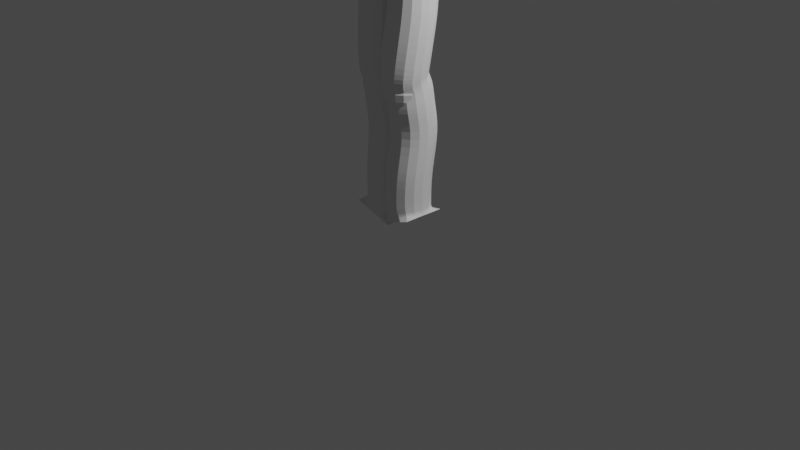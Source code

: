 # Source: legs01.blend  (saved by Blender 3.3.6; exported with 4.5.12 LTS)
import bpy
from mathutils import Matrix  # noqa: F401  (used for matrix-valued properties, if any)

bpy.ops.wm.read_factory_settings(use_empty=True)
scene = bpy.context.scene
scene.name = 'Scene'

# ---- collections
col_collection = bpy.data.collections.new('Collection'); scene.collection.children.link(col_collection)

# ---- world
world_world = bpy.data.worlds.new('World'); scene.world = world_world
world_world.use_nodes = True; world_world.node_tree.nodes.clear()
_N = world_world.node_tree.nodes; _L = world_world.node_tree.links
n0 = _N.new('ShaderNodeOutputWorld'); n0.name = 'World Output'; n0.location = (300, 300)
n1 = _N.new('ShaderNodeBackground'); n1.name = 'Background'; n1.location = (10, 300)
n1.inputs[0].default_value = (0.05088, 0.05088, 0.05088, 1.0)
_L.new(n1.outputs[0], n0.inputs[0])
n0.is_active_output = True
world_world.color = (0.05088, 0.05088, 0.05088)
world_world.use_sun_shadow = False
world_world.sun_shadow_jitter_overblur = 0.0

# ---- cameras
cam_camera = bpy.data.cameras.new('Camera')
cam_camera.clip_end = 100.0
cam_camera.ortho_scale = 7.314

# ---- lights
light_light = bpy.data.lights.new('Light', 'POINT')
light_light.transmission_factor = 0.0
light_light.energy = 1000.0
light_light.shadow_soft_size = 0.1
light_light.shadow_maximum_resolution = 0.006
light_light.use_absolute_resolution = True

# ---- meshes
me_vert = bpy.data.meshes.new('Vert')
me_vert.from_pydata([(0.0, 0.0, 0.0), (0.2083, 0.0, 0.0), (0.2, 0.002026, -0.411), (0.1754, -0.05348, -0.8194), (0.1476, -0.07459, -1.09), (0.1288, -0.06277, -1.176), (0.1343, 1.808e-07, -1.283), (0.1507, 2.095e-07, -1.453), (0.148, 0.07119, -1.724), (0.1288, 2.861e-07, -2.129), (0.1178, 3.251e-07, -2.42), (0.1288, 3.417e-07, -2.543), (0.1672, 3.549e-07, -2.642), (0.1672, 3.549e-07, -2.642), (0.004567, -1.565e-08, 0.1165), (-0.01142, -4.081e-08, 0.3037), (-0.0137, -5.216e-08, 0.3882), (-0.009134, -8.131e-08, 0.6052), (-0.02055, -1.013e-07, 0.7536), (-0.01827, -1.298e-07, 0.966), (-0.01827, -1.298e-07, 0.966), (0.1343, -0.05911, -1.297)], [(0, 1), (1, 2), (2, 3), (3, 4), (4, 5), (5, 6), (6, 7), (7, 8), (8, 9), (9, 10), (10, 11), (11, 12), (12, 13), (14, 0), (15, 14), (16, 15), (17, 16), (18, 17), (19, 18), (20, 19)], [])
me_vert.update()

# ---- objects
ob_light = bpy.data.objects.new('Light', light_light)
ob_camera = bpy.data.objects.new('Camera', cam_camera)
ob_empty = bpy.data.objects.new('Empty', None)
ob_empty_001 = bpy.data.objects.new('Empty.001', None)
ob_vert = bpy.data.objects.new('Vert', me_vert)

# ---- transforms, parenting, visibility, modifiers, constraints
ob_light.location = (4.076, 1.005, 5.904)
ob_light.rotation_euler = (0.6503, 0.05522, 1.866)
ob_light.lock_rotations_4d = False
ob_light.empty_display_type = 'ARROWS'
ob_light.color = (0.0, 0.0, 0.0, 0.0)
ob_light.lineart.crease_threshold = 0.0
ob_camera.location = (7.359, -6.926, 4.958)
ob_camera.rotation_euler = (1.109, 0.0, 0.8149)
ob_camera.lock_rotations_4d = False
ob_camera.empty_display_type = 'ARROWS'
ob_camera.color = (0.0, 0.0, 0.0, 0.0)
ob_camera.display_type = 'WIRE'
ob_camera.lineart.crease_threshold = 0.0
ob_empty.location = (0.0, 5.663, 2.499)
ob_empty.rotation_euler = (1.571, -0.0, -0.0)
ob_empty.empty_display_type = 'IMAGE'
ob_empty.empty_display_size = 5.0
ob_empty_001.location = (-5.02, 0.0, 2.452)
ob_empty_001.rotation_euler = (1.565, -0.002132, 1.574)
ob_empty_001.empty_display_type = 'IMAGE'
ob_empty_001.empty_display_size = 5.0
ob_vert.location = (0.0, 0.0, 2.737)
_m = ob_vert.modifiers.new('Skin', 'SKIN')
_m = ob_vert.modifiers.new('Mirror', 'MIRROR')
_m = ob_vert.modifiers.new('Subdivision', 'SUBSURF')

# ---- collection membership
col_collection.objects.link(ob_light)
col_collection.objects.link(ob_camera)
col_collection.objects.link(ob_empty)
col_collection.objects.link(ob_empty_001)
col_collection.objects.link(ob_vert)

# ---- scene / render settings (as saved in the file)
scene.camera = ob_camera
scene.frame_start = 1; scene.frame_end = 250; scene.frame_set(34)
scene.render.engine = 'BLENDER_EEVEE_NEXT'
scene.cycles.sampling_pattern = 'TABULATED_SOBOL'
scene.cycles.use_light_tree = False
scene.view_settings.view_transform = 'Filmic'
bpy.context.view_layer.update()
